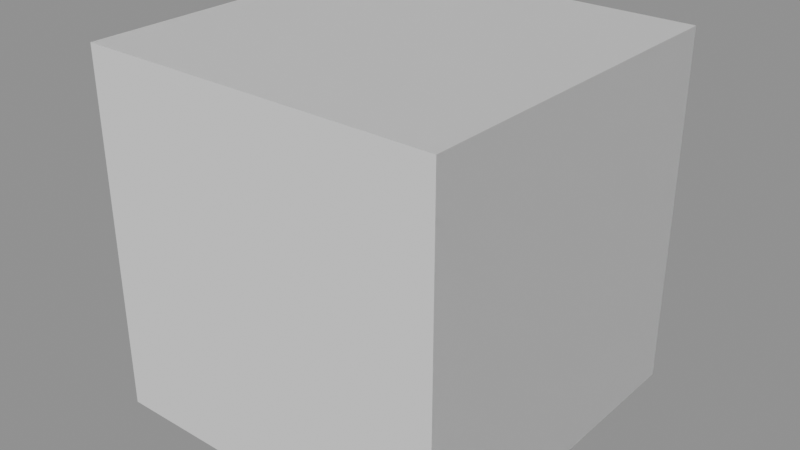 # Source: instance_visibility.blend  (saved by Blender 5.2.45; exported with 4.5.12 LTS)
import bpy
from mathutils import Matrix  # noqa: F401  (used for matrix-valued properties, if any)

bpy.ops.wm.read_factory_settings(use_empty=True)
scene = bpy.context.scene
scene.name = 'Scene'

# ---- collections
col_off = bpy.data.collections.new('Off'); scene.collection.children.link(col_off)
col_shut = bpy.data.collections.new('Shut'); scene.collection.children.link(col_shut)
col_shut.hide_viewport = True
col_dim = bpy.data.collections.new('Dim'); scene.collection.children.link(col_dim)
col_twin = bpy.data.collections.new('Twin'); scene.collection.children.link(col_twin)
col_kit = bpy.data.collections.new('Kit')  # instanced only; not linked into the scene
col_kitshut = bpy.data.collections.new('KitShut'); col_kit.children.link(col_kitshut)
col_kitshut.hide_viewport = True
col_leaf = bpy.data.collections.new('Leaf')  # instanced only; not linked into the scene
col_twig = bpy.data.collections.new('Twig')  # instanced only; not linked into the scene

# ---- meshes
me_cube_005 = bpy.data.meshes.new('Cube.005')
me_cube_005.from_pydata([(-0.2, -0.2, -0.2), (-0.2, -0.2, 0.2), (-0.2, 0.2, -0.2), (-0.2, 0.2, 0.2), (0.2, -0.2, -0.2), (0.2, -0.2, 0.2), (0.2, 0.2, -0.2), (0.2, 0.2, 0.2)], [], [(0, 1, 3, 2), (2, 3, 7, 6), (6, 7, 5, 4), (4, 5, 1, 0), (2, 6, 4, 0), (7, 3, 1, 5)])
_uv = me_cube_005.uv_layers.new(name='UVMap')
_uv.uv.foreach_set('vector', [0.375, 0.0, 0.625, 0.0, 0.625, 0.25, 0.375, 0.25, 0.375, 0.25, 0.625, 0.25, 0.625, 0.5, 0.375, 0.5, 0.375, 0.5, 0.625, 0.5, 0.625, 0.75, 0.375, 0.75, 0.375, 0.75, 0.625, 0.75, 0.625, 1.0, 0.375, 1.0, 0.125, 0.5, 0.375, 0.5, 0.375, 0.75, 0.125, 0.75, 0.625, 0.5, 0.875, 0.5, 0.875, 0.75, 0.625, 0.75])
me_cube_005.update()
me_cube = bpy.data.meshes.new('Cube')
me_cube.from_pydata([(-0.2, -0.2, -0.2), (-0.2, -0.2, 0.2), (-0.2, 0.2, -0.2), (-0.2, 0.2, 0.2), (0.2, -0.2, -0.2), (0.2, -0.2, 0.2), (0.2, 0.2, -0.2), (0.2, 0.2, 0.2)], [], [(0, 1, 3, 2), (2, 3, 7, 6), (6, 7, 5, 4), (4, 5, 1, 0), (2, 6, 4, 0), (7, 3, 1, 5)])
_uv = me_cube.uv_layers.new(name='UVMap')
_uv.uv.foreach_set('vector', [0.375, 0.0, 0.625, 0.0, 0.625, 0.25, 0.375, 0.25, 0.375, 0.25, 0.625, 0.25, 0.625, 0.5, 0.375, 0.5, 0.375, 0.5, 0.625, 0.5, 0.625, 0.75, 0.375, 0.75, 0.375, 0.75, 0.625, 0.75, 0.625, 1.0, 0.375, 1.0, 0.125, 0.5, 0.375, 0.5, 0.375, 0.75, 0.125, 0.75, 0.625, 0.5, 0.875, 0.5, 0.875, 0.75, 0.625, 0.75])
me_cube.update()
me_cube_001 = bpy.data.meshes.new('Cube.001')
me_cube_001.from_pydata([(-0.2, -0.2, -0.2), (-0.2, -0.2, 0.2), (-0.2, 0.2, -0.2), (-0.2, 0.2, 0.2), (0.2, -0.2, -0.2), (0.2, -0.2, 0.2), (0.2, 0.2, -0.2), (0.2, 0.2, 0.2)], [], [(0, 1, 3, 2), (2, 3, 7, 6), (6, 7, 5, 4), (4, 5, 1, 0), (2, 6, 4, 0), (7, 3, 1, 5)])
_uv = me_cube_001.uv_layers.new(name='UVMap')
_uv.uv.foreach_set('vector', [0.375, 0.0, 0.625, 0.0, 0.625, 0.25, 0.375, 0.25, 0.375, 0.25, 0.625, 0.25, 0.625, 0.5, 0.375, 0.5, 0.375, 0.5, 0.625, 0.5, 0.625, 0.75, 0.375, 0.75, 0.375, 0.75, 0.625, 0.75, 0.625, 1.0, 0.375, 1.0, 0.125, 0.5, 0.375, 0.5, 0.375, 0.75, 0.125, 0.75, 0.625, 0.5, 0.875, 0.5, 0.875, 0.75, 0.625, 0.75])
me_cube_001.update()
me_cube_002 = bpy.data.meshes.new('Cube.002')
me_cube_002.from_pydata([(-0.2, -0.2, -0.2), (-0.2, -0.2, 0.2), (-0.2, 0.2, -0.2), (-0.2, 0.2, 0.2), (0.2, -0.2, -0.2), (0.2, -0.2, 0.2), (0.2, 0.2, -0.2), (0.2, 0.2, 0.2)], [], [(0, 1, 3, 2), (2, 3, 7, 6), (6, 7, 5, 4), (4, 5, 1, 0), (2, 6, 4, 0), (7, 3, 1, 5)])
_uv = me_cube_002.uv_layers.new(name='UVMap')
_uv.uv.foreach_set('vector', [0.375, 0.0, 0.625, 0.0, 0.625, 0.25, 0.375, 0.25, 0.375, 0.25, 0.625, 0.25, 0.625, 0.5, 0.375, 0.5, 0.375, 0.5, 0.625, 0.5, 0.625, 0.75, 0.375, 0.75, 0.375, 0.75, 0.625, 0.75, 0.625, 1.0, 0.375, 1.0, 0.125, 0.5, 0.375, 0.5, 0.375, 0.75, 0.125, 0.75, 0.625, 0.5, 0.875, 0.5, 0.875, 0.75, 0.625, 0.75])
me_cube_002.update()
me_cube_003 = bpy.data.meshes.new('Cube.003')
me_cube_003.from_pydata([(-0.1, -0.1, -0.1), (-0.1, -0.1, 0.1), (-0.1, 0.1, -0.1), (-0.1, 0.1, 0.1), (0.1, -0.1, -0.1), (0.1, -0.1, 0.1), (0.1, 0.1, -0.1), (0.1, 0.1, 0.1)], [], [(0, 1, 3, 2), (2, 3, 7, 6), (6, 7, 5, 4), (4, 5, 1, 0), (2, 6, 4, 0), (7, 3, 1, 5)])
_uv = me_cube_003.uv_layers.new(name='UVMap')
_uv.uv.foreach_set('vector', [0.375, 0.0, 0.625, 0.0, 0.625, 0.25, 0.375, 0.25, 0.375, 0.25, 0.625, 0.25, 0.625, 0.5, 0.375, 0.5, 0.375, 0.5, 0.625, 0.5, 0.625, 0.75, 0.375, 0.75, 0.375, 0.75, 0.625, 0.75, 0.625, 1.0, 0.375, 1.0, 0.125, 0.5, 0.375, 0.5, 0.375, 0.75, 0.125, 0.75, 0.625, 0.5, 0.875, 0.5, 0.875, 0.75, 0.625, 0.75])
me_cube_003.update()
me_cube_004 = bpy.data.meshes.new('Cube.004')
me_cube_004.from_pydata([(-0.05, -0.05, -0.05), (-0.05, -0.05, 0.05), (-0.05, 0.05, -0.05), (-0.05, 0.05, 0.05), (0.05, -0.05, -0.05), (0.05, -0.05, 0.05), (0.05, 0.05, -0.05), (0.05, 0.05, 0.05)], [], [(0, 1, 3, 2), (2, 3, 7, 6), (6, 7, 5, 4), (4, 5, 1, 0), (2, 6, 4, 0), (7, 3, 1, 5)])
_uv = me_cube_004.uv_layers.new(name='UVMap')
_uv.uv.foreach_set('vector', [0.375, 0.0, 0.625, 0.0, 0.625, 0.25, 0.375, 0.25, 0.375, 0.25, 0.625, 0.25, 0.625, 0.5, 0.375, 0.5, 0.375, 0.5, 0.625, 0.5, 0.625, 0.75, 0.375, 0.75, 0.375, 0.75, 0.625, 0.75, 0.625, 1.0, 0.375, 1.0, 0.125, 0.5, 0.375, 0.5, 0.375, 0.75, 0.125, 0.75, 0.625, 0.5, 0.875, 0.5, 0.875, 0.75, 0.625, 0.75])
me_cube_004.update()

# ---- objects
ob_shown = bpy.data.objects.new('Shown', None)
ob_turned = bpy.data.objects.new('Turned', None)
ob_disabled = bpy.data.objects.new('Disabled', None)
ob_eyed = bpy.data.objects.new('Eyed', None)
ob_atop = bpy.data.objects.new('Atop', None)
ob_atop_001 = bpy.data.objects.new('Atop.001', None)
ob_excluded = bpy.data.objects.new('Excluded', None)
ob_restricted = bpy.data.objects.new('Restricted', None)
ob_dimmed = bpy.data.objects.new('Dimmed', None)
ob_tile = bpy.data.objects.new('Tile', me_cube_005)
ob_bolt = bpy.data.objects.new('Bolt', me_cube)
ob_ghost = bpy.data.objects.new('Ghost', me_cube_001)
ob_inner = bpy.data.objects.new('Inner', None)
ob_nut = bpy.data.objects.new('Nut', me_cube_002)
ob_petal = bpy.data.objects.new('Petal', me_cube_003)
ob_stem = bpy.data.objects.new('Stem', None)
ob_bud = bpy.data.objects.new('Bud', me_cube_004)

# ---- transforms, parenting, visibility, modifiers, constraints
ob_shown.location = (3.0, 0.0, 0.0)
ob_shown.instance_type = 'COLLECTION'
ob_turned.location = (-2.0, 4.0, 0.5)
ob_turned.rotation_euler = (0.3, 0.0, -0.7)
ob_turned.scale = (1.5, 1.5, 1.5)
ob_turned.instance_type = 'COLLECTION'
ob_disabled.location = (6.0, 0.0, 0.0)
ob_disabled.hide_viewport = True
ob_disabled.instance_type = 'COLLECTION'
ob_eyed.location = (9.0, 0.0, 0.0)
ob_eyed.instance_type = 'COLLECTION'
ob_atop.location = (0.0, 0.0, 0.0)
ob_atop.instance_type = 'COLLECTION'
ob_atop_001.location = (0.0, 0.0, 0.0)
ob_atop_001.instance_type = 'COLLECTION'
ob_excluded.location = (12.0, 0.0, 0.0)
ob_excluded.instance_type = 'COLLECTION'
ob_restricted.location = (15.0, 0.0, 0.0)
ob_restricted.instance_type = 'COLLECTION'
ob_dimmed.location = (18.0, 0.0, 0.0)
ob_dimmed.instance_type = 'COLLECTION'
ob_tile.location = (0.0, -3.0, 0.0)
ob_bolt.location = (1.0, 0.0, 0.0)
ob_ghost.location = (0.0, 1.0, 0.0)
ob_ghost.hide_viewport = True
ob_inner.location = (0.0, 2.0, 0.0)
ob_inner.rotation_euler = (0.0, 0.0, 0.5)
ob_inner.instance_type = 'COLLECTION'
ob_nut.location = (0.0, 0.0, 1.0)
ob_petal.location = (0.5, 0.0, 0.0)
ob_stem.location = (0.0, 0.0, 1.0)
ob_stem.rotation_euler = (0.3, 0.0, 0.0)
ob_stem.scale = (0.5, 0.5, 0.5)
ob_stem.instance_type = 'COLLECTION'
ob_bud.location = (0.0, 0.3, 0.0)
ob_shown.instance_collection = col_kit
ob_turned.instance_collection = col_kit
ob_disabled.instance_collection = col_kit
ob_eyed.instance_collection = col_kit
ob_atop.instance_collection = col_twin
ob_atop_001.instance_collection = col_twin
ob_excluded.instance_collection = col_kit
ob_restricted.instance_collection = col_kit
ob_dimmed.instance_collection = col_kit
ob_inner.instance_collection = col_leaf
ob_stem.instance_collection = col_twig

# ---- collection membership
scene.collection.objects.link(ob_shown)
scene.collection.objects.link(ob_turned)
scene.collection.objects.link(ob_disabled)
scene.collection.objects.link(ob_eyed)
scene.collection.objects.link(ob_atop)
scene.collection.objects.link(ob_atop_001)
col_off.objects.link(ob_excluded)
col_shut.objects.link(ob_restricted)
col_dim.objects.link(ob_dimmed)
col_twin.objects.link(ob_tile)
col_kit.objects.link(ob_bolt)
col_kit.objects.link(ob_ghost)
col_kit.objects.link(ob_inner)
col_kitshut.objects.link(ob_nut)
col_leaf.objects.link(ob_petal)
col_leaf.objects.link(ob_stem)
col_twig.objects.link(ob_bud)
def _layer_coll(name, lc=None):
    lc = lc or bpy.context.view_layer.layer_collection
    for c in lc.children:
        if c.name == name: return c
        r = _layer_coll(name, c)
        if r: return r
_layer_coll('Off').exclude = True

# ---- scene / render settings (as saved in the file)
scene.frame_start = 1; scene.frame_end = 250; scene.frame_set(1)
scene.render.engine = 'BLENDER_EEVEE_NEXT'
scene.render.bake_bias = 0.0
scene.render.bake_samples = 0
scene.render.compositor_device = 'GPU'
scene.eevee.use_volume_custom_range = False
scene.eevee.fast_gi_thickness_near = 0.1
scene.eevee.fast_gi_thickness_far = 0.0
scene.eevee.ray_tracing_options.screen_trace_thickness = 0.1
bpy.context.view_layer.update()

# ---- added for rendering (the .blend has no active camera and no usable light): camera, sun + grey world if the file has none
cam_auto = bpy.data.cameras.new('AutoCamera')
cam_auto.lens = 50.0
cam_auto.sensor_width = 36.0
cam_auto.clip_end = 1000.0
ob_auto_camera = bpy.data.objects.new('AutoCamera', cam_auto)
scene.collection.objects.link(ob_auto_camera)
ob_auto_camera.location = (0.641014, -3.76922, 0.512812)
ob_auto_camera.rotation_euler = (1.09748, -7.21219e-08, 0.694738)
scene.camera = ob_auto_camera
light_auto_sun = bpy.data.lights.new('AutoSun', 'SUN')
light_auto_sun.energy = 3.0
light_auto_sun.angle = 0.0523599
ob_auto_sun = bpy.data.objects.new('AutoSun', light_auto_sun)
scene.collection.objects.link(ob_auto_sun)
ob_auto_sun.rotation_euler = (0.872665, 0.174533, 0.523599)
if scene.world is None:
    world_auto = bpy.data.worlds.new('AutoWorld')
    world_auto.color = (0.3, 0.3, 0.3)
    scene.world = world_auto
bpy.context.view_layer.update()
